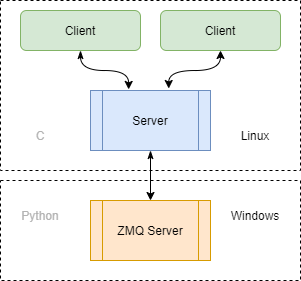

The diagram above was exported from draw.io. Its source (the exported page's mxGraphModel, read from the mxfile embedded in the PNG):
<mxGraphModel dx="593" dy="331" grid="1" gridSize="10" guides="1" tooltips="1" connect="1" arrows="1" fold="1" page="1" pageScale="1" pageWidth="850" pageHeight="1100" math="0" shadow="0">
  <root>
    <mxCell id="0" />
    <mxCell id="1" parent="0" />
    <mxCell id="jN-YbMtpsDQdwdh1o--B-14" value="" style="rounded=0;whiteSpace=wrap;html=1;fillColor=none;dashed=1;strokeColor=#000000;" vertex="1" parent="1">
      <mxGeometry x="200" y="270" width="300" height="100" as="geometry" />
    </mxCell>
    <mxCell id="jN-YbMtpsDQdwdh1o--B-13" value="" style="rounded=0;whiteSpace=wrap;html=1;fillColor=none;dashed=1;" vertex="1" parent="1">
      <mxGeometry x="200" y="90" width="300" height="170" as="geometry" />
    </mxCell>
    <mxCell id="jN-YbMtpsDQdwdh1o--B-8" style="edgeStyle=orthogonalEdgeStyle;rounded=0;orthogonalLoop=1;jettySize=auto;html=1;exitX=0.5;exitY=1;exitDx=0;exitDy=0;entryX=0.318;entryY=-0.018;entryDx=0;entryDy=0;entryPerimeter=0;curved=1;startArrow=classicThin;startFill=1;" edge="1" parent="1" source="jN-YbMtpsDQdwdh1o--B-1" target="jN-YbMtpsDQdwdh1o--B-3">
      <mxGeometry relative="1" as="geometry" />
    </mxCell>
    <mxCell id="jN-YbMtpsDQdwdh1o--B-1" value="Client" style="rounded=1;whiteSpace=wrap;html=1;fillColor=#d5e8d4;strokeColor=#82b366;" vertex="1" parent="1">
      <mxGeometry x="220" y="100" width="120" height="40" as="geometry" />
    </mxCell>
    <mxCell id="jN-YbMtpsDQdwdh1o--B-7" style="edgeStyle=orthogonalEdgeStyle;rounded=0;orthogonalLoop=1;jettySize=auto;html=1;exitX=0.5;exitY=1;exitDx=0;exitDy=0;entryX=0.652;entryY=-0.033;entryDx=0;entryDy=0;entryPerimeter=0;curved=1;startArrow=classic;startFill=1;" edge="1" parent="1" source="jN-YbMtpsDQdwdh1o--B-2" target="jN-YbMtpsDQdwdh1o--B-3">
      <mxGeometry relative="1" as="geometry" />
    </mxCell>
    <mxCell id="jN-YbMtpsDQdwdh1o--B-2" value="Client" style="rounded=1;whiteSpace=wrap;html=1;fillColor=#d5e8d4;strokeColor=#82b366;" vertex="1" parent="1">
      <mxGeometry x="360" y="100" width="120" height="40" as="geometry" />
    </mxCell>
    <mxCell id="jN-YbMtpsDQdwdh1o--B-9" style="edgeStyle=orthogonalEdgeStyle;curved=1;rounded=0;orthogonalLoop=1;jettySize=auto;html=1;exitX=0.5;exitY=1;exitDx=0;exitDy=0;entryX=0.5;entryY=0;entryDx=0;entryDy=0;startArrow=classicThin;startFill=1;" edge="1" parent="1" source="jN-YbMtpsDQdwdh1o--B-3" target="jN-YbMtpsDQdwdh1o--B-4">
      <mxGeometry relative="1" as="geometry" />
    </mxCell>
    <mxCell id="jN-YbMtpsDQdwdh1o--B-3" value="Server" style="shape=process;whiteSpace=wrap;html=1;backgroundOutline=1;fillColor=#dae8fc;strokeColor=#6c8ebf;" vertex="1" parent="1">
      <mxGeometry x="290" y="180" width="120" height="60" as="geometry" />
    </mxCell>
    <mxCell id="jN-YbMtpsDQdwdh1o--B-4" value="ZMQ Server" style="shape=process;whiteSpace=wrap;html=1;backgroundOutline=1;fillColor=#ffe6cc;strokeColor=#d79b00;" vertex="1" parent="1">
      <mxGeometry x="290" y="290" width="120" height="60" as="geometry" />
    </mxCell>
    <mxCell id="jN-YbMtpsDQdwdh1o--B-15" value="Linux" style="text;html=1;strokeColor=none;fillColor=none;align=center;verticalAlign=middle;whiteSpace=wrap;rounded=0;dashed=1;" vertex="1" parent="1">
      <mxGeometry x="425" y="210" width="60" height="30" as="geometry" />
    </mxCell>
    <mxCell id="jN-YbMtpsDQdwdh1o--B-16" value="Windows" style="text;html=1;strokeColor=none;fillColor=none;align=center;verticalAlign=middle;whiteSpace=wrap;rounded=0;dashed=1;" vertex="1" parent="1">
      <mxGeometry x="425" y="290" width="60" height="30" as="geometry" />
    </mxCell>
    <mxCell id="jN-YbMtpsDQdwdh1o--B-17" value="C" style="text;html=1;strokeColor=none;fillColor=none;align=center;verticalAlign=middle;whiteSpace=wrap;rounded=0;dashed=1;fontColor=#B3B3B3;" vertex="1" parent="1">
      <mxGeometry x="210" y="210" width="60" height="30" as="geometry" />
    </mxCell>
    <mxCell id="jN-YbMtpsDQdwdh1o--B-18" value="Python" style="text;html=1;align=center;verticalAlign=middle;whiteSpace=wrap;rounded=0;dashed=1;fontColor=#B3B3B3;" vertex="1" parent="1">
      <mxGeometry x="210" y="290" width="60" height="30" as="geometry" />
    </mxCell>
  </root>
</mxGraphModel>